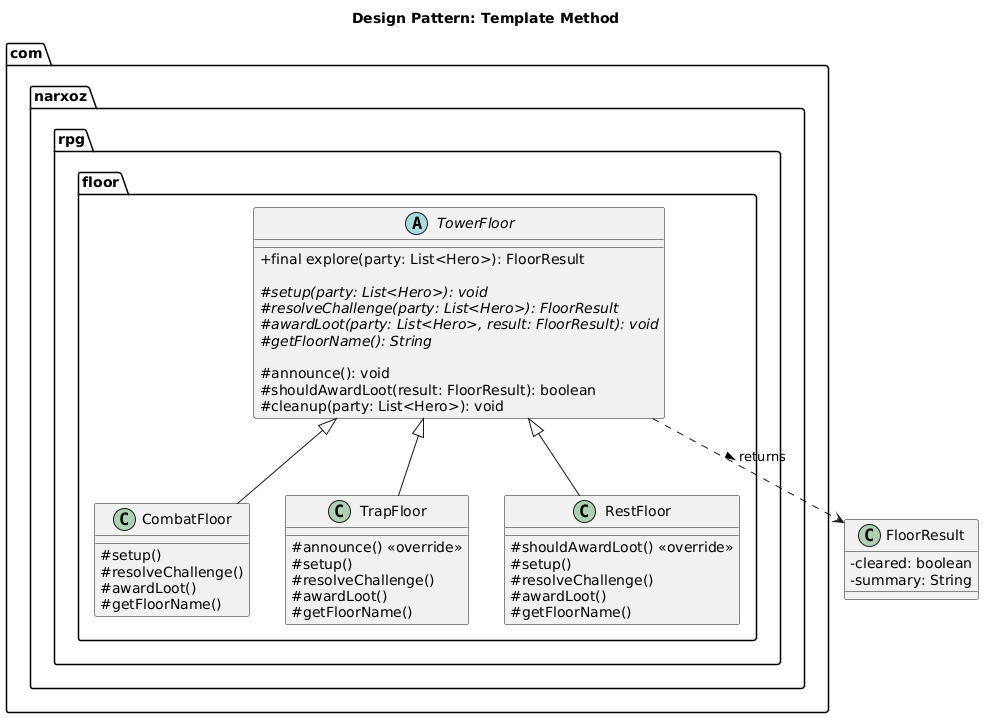

The diagram above was rendered by PlantUML. Its source (embedded in the PNG):
@startuml
skinparam classAttributeIconSize 0
title Design Pattern: Template Method

package "com.narxoz.rpg.floor" {
    abstract class TowerFloor {
        ' Шаблонный метод помечен как final
        {method} +final explore(party: List<Hero>): FloorResult
        
        ' Абстрактные шаги алгоритма
        {abstract} #setup(party: List<Hero>): void
        {abstract} #resolveChallenge(party: List<Hero>): FloorResult
        {abstract} #awardLoot(party: List<Hero>, result: FloorResult): void
        {abstract} #getFloorName(): String
        
        ' Хуки (опциональные методы)
        #announce(): void
        #shouldAwardLoot(result: FloorResult): boolean
        #cleanup(party: List<Hero>): void
    }

    class CombatFloor extends TowerFloor {
        #setup()
        #resolveChallenge()
        #awardLoot()
        #getFloorName()
    }

    class TrapFloor extends TowerFloor {
        #announce() <<override>>
        #setup()
        #resolveChallenge()
        #awardLoot()
        #getFloorName()
    }

    class RestFloor extends TowerFloor {
        #shouldAwardLoot() <<override>>
        #setup()
        #resolveChallenge()
        #awardLoot()
        #getFloorName()
    }
}

class FloorResult {
    -cleared: boolean
    -summary: String
}

TowerFloor ..> FloorResult : returns >
@enduml